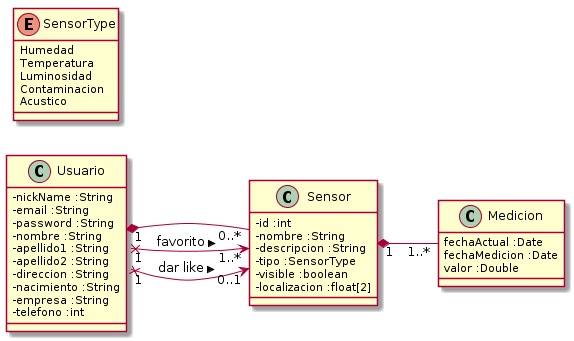

The diagram above was rendered by PlantUML. Its source (embedded in the PNG):
@startuml
left to right direction
skinparam classAttributeIconSize 0


class Usuario{
    - nickName :String
    - email :String
    - password :String
    - nombre :String
    - apellido1 :String
    - apellido2 :String
    - direccion :String
    - nacimiento :String
    - empresa :String
    - telefono :int
}

class Sensor{
    - id :int
    - nombre :String
    - descripcion :String
    - tipo :SensorType
    - visible :boolean
    - localizacion :float[2]
}

class Medicion{
    fechaActual :Date
    fechaMedicion :Date
    valor :Double
}

enum SensorType{
    Humedad
    Temperatura
    Luminosidad
    Contaminacion
    Acustico
}

Usuario "1" *-- "0..*" Sensor
Sensor "1" *-- "1..*" Medicion
Usuario "1" x--> "1..*" Sensor : favorito >
Usuario "1" x--> "0..1" Sensor : dar like >
@enduml